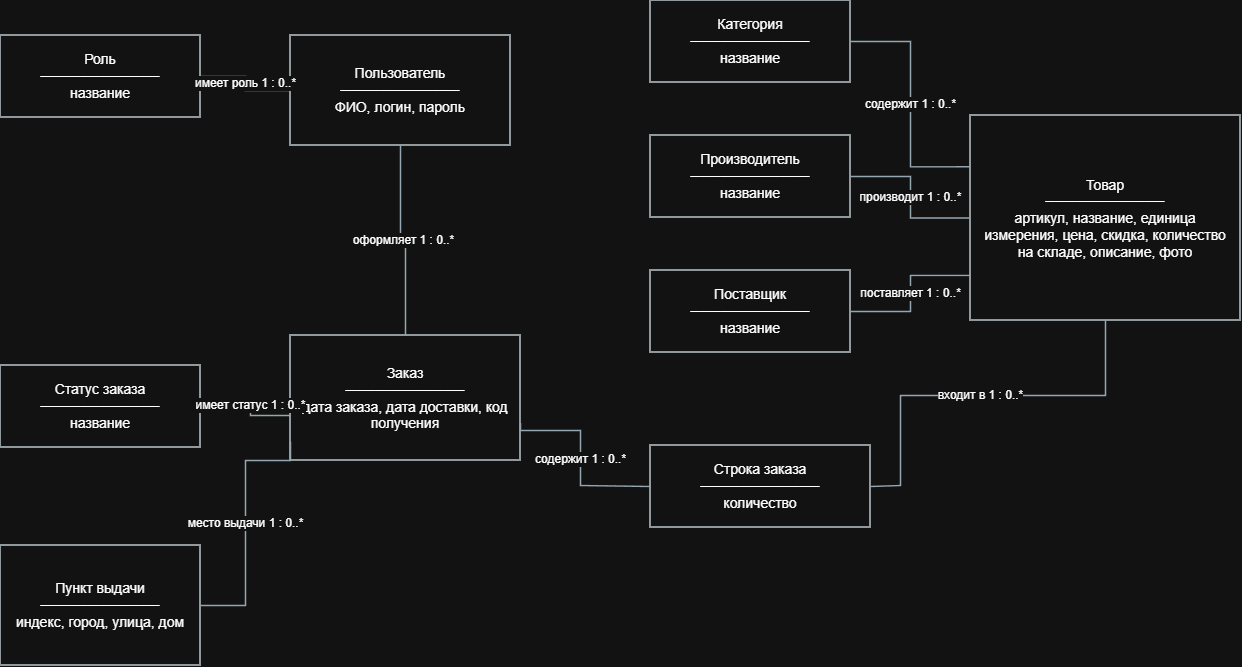

The diagram above was exported from draw.io. Its source (the exported page's mxGraphModel, read from the mxfile embedded in the PNG):
<mxGraphModel dx="1178" dy="1433" grid="1" gridSize="10" guides="1" tooltips="1" connect="1" arrows="1" fold="1" page="1" pageScale="1" pageWidth="1450" pageHeight="850" math="0" shadow="0">
  <root>
    <mxCell id="0" />
    <mxCell id="1" parent="0" />
    <mxCell id="role" parent="1" style="rounded=0;whiteSpace=wrap;html=1;align=center;verticalAlign=middle;spacing=10;fontSize=14;fontStyle=0;strokeColor=#263238;fillColor=#ffffff;strokeWidth=1.5;" value="Роль&#10;────────────&#10;название" vertex="1">
      <mxGeometry height="82" width="200" x="70" y="90" as="geometry" />
    </mxCell>
    <mxCell id="user" parent="1" style="rounded=0;whiteSpace=wrap;html=1;align=center;verticalAlign=middle;spacing=10;fontSize=14;fontStyle=0;strokeColor=#263238;fillColor=#ffffff;strokeWidth=1.5;" value="Пользователь&#10;────────────&#10;ФИО, логин, пароль" vertex="1">
      <mxGeometry height="110" width="220" x="360" y="90" as="geometry" />
    </mxCell>
    <mxCell id="category" parent="1" style="rounded=0;whiteSpace=wrap;html=1;align=center;verticalAlign=middle;spacing=10;fontSize=14;fontStyle=0;strokeColor=#263238;fillColor=#ffffff;strokeWidth=1.5;" value="Категория&#10;────────────&#10;название" vertex="1">
      <mxGeometry height="82" width="200" x="720" y="55" as="geometry" />
    </mxCell>
    <mxCell id="manufacturer" parent="1" style="rounded=0;whiteSpace=wrap;html=1;align=center;verticalAlign=middle;spacing=10;fontSize=14;fontStyle=0;strokeColor=#263238;fillColor=#ffffff;strokeWidth=1.5;" value="Производитель&#10;────────────&#10;название" vertex="1">
      <mxGeometry height="82" width="200" x="720" y="190" as="geometry" />
    </mxCell>
    <mxCell id="supplier" parent="1" style="rounded=0;whiteSpace=wrap;html=1;align=center;verticalAlign=middle;spacing=10;fontSize=14;fontStyle=0;strokeColor=#263238;fillColor=#ffffff;strokeWidth=1.5;" value="Поставщик&#10;────────────&#10;название" vertex="1">
      <mxGeometry height="82" width="200" x="720" y="325" as="geometry" />
    </mxCell>
    <mxCell id="product" parent="1" style="rounded=0;whiteSpace=wrap;html=1;align=center;verticalAlign=middle;spacing=10;fontSize=14;fontStyle=0;strokeColor=#263238;fillColor=#ffffff;strokeWidth=1.5;" value="Товар&#10;────────────&#10;артикул, название, единица измерения, цена, скидка, количество на складе, описание, фото" vertex="1">
      <mxGeometry height="205" width="270" x="1040" y="170" as="geometry" />
    </mxCell>
    <mxCell id="order" parent="1" style="rounded=0;whiteSpace=wrap;html=1;align=center;verticalAlign=middle;spacing=10;fontSize=14;fontStyle=0;strokeColor=#263238;fillColor=#ffffff;strokeWidth=1.5;" value="Заказ&#10;────────────&#10;дата заказа, дата доставки, код получения" vertex="1">
      <mxGeometry height="125" width="230" x="360" y="390" as="geometry" />
    </mxCell>
    <mxCell id="status" parent="1" style="rounded=0;whiteSpace=wrap;html=1;align=center;verticalAlign=middle;spacing=10;fontSize=14;fontStyle=0;strokeColor=#263238;fillColor=#ffffff;strokeWidth=1.5;" value="Статус заказа&#10;────────────&#10;название" vertex="1">
      <mxGeometry height="82" width="200" x="70" y="420" as="geometry" />
    </mxCell>
    <mxCell id="pvz" parent="1" style="rounded=0;whiteSpace=wrap;html=1;align=center;verticalAlign=middle;spacing=10;fontSize=14;fontStyle=0;strokeColor=#263238;fillColor=#ffffff;strokeWidth=1.5;" value="Пункт выдачи&#10;────────────&#10;индекс, город, улица, дом" vertex="1">
      <mxGeometry height="120" width="200" x="70" y="600" as="geometry" />
    </mxCell>
    <mxCell id="line" parent="1" style="rounded=0;whiteSpace=wrap;html=1;align=center;verticalAlign=middle;spacing=10;fontSize=14;fontStyle=0;strokeColor=#263238;fillColor=#ffffff;strokeWidth=1.5;" value="Строка заказа&#10;────────────&#10;количество" vertex="1">
      <mxGeometry height="82" width="220" x="720" y="500" as="geometry" />
    </mxCell>
    <mxCell id="r1" edge="1" parent="1" source="role" style="edgeStyle=orthogonalEdgeStyle;rounded=0;orthogonalLoop=1;jettySize=auto;html=1;strokeColor=#455a64;strokeWidth=1.4;endArrow=none;startArrow=none;labelBackgroundColor=#ffffff;fontSize=12;exitX=1;exitY=0.5;entryX=0;entryY=0.5;" target="user" value="имеет роль   1 : 0..*">
      <mxGeometry relative="1" as="geometry" />
    </mxCell>
    <mxCell id="r2" edge="1" parent="1" source="user" style="edgeStyle=orthogonalEdgeStyle;rounded=0;orthogonalLoop=1;jettySize=auto;html=1;strokeColor=#455a64;strokeWidth=1.4;endArrow=none;startArrow=none;labelBackgroundColor=#ffffff;fontSize=12;exitX=0.5;exitY=1;entryX=0.5;entryY=0;" target="order" value="оформляет   1 : 0..*">
      <mxGeometry relative="1" as="geometry" />
    </mxCell>
    <mxCell id="r3" edge="1" parent="1" source="category" style="edgeStyle=orthogonalEdgeStyle;rounded=0;orthogonalLoop=1;jettySize=auto;html=1;strokeColor=#455a64;strokeWidth=1.4;endArrow=none;startArrow=none;labelBackgroundColor=#ffffff;fontSize=12;exitX=1;exitY=0.5;entryX=0;entryY=0.25;" target="product" value="содержит   1 : 0..*">
      <mxGeometry relative="1" as="geometry" />
    </mxCell>
    <mxCell id="r4" edge="1" parent="1" source="manufacturer" style="edgeStyle=orthogonalEdgeStyle;rounded=0;orthogonalLoop=1;jettySize=auto;html=1;strokeColor=#455a64;strokeWidth=1.4;endArrow=none;startArrow=none;labelBackgroundColor=#ffffff;fontSize=12;exitX=1;exitY=0.5;entryX=0;entryY=0.5;" target="product" value="производит   1 : 0..*">
      <mxGeometry relative="1" as="geometry" />
    </mxCell>
    <mxCell id="r5" edge="1" parent="1" source="supplier" style="edgeStyle=orthogonalEdgeStyle;rounded=0;orthogonalLoop=1;jettySize=auto;html=1;strokeColor=#455a64;strokeWidth=1.4;endArrow=none;startArrow=none;labelBackgroundColor=#ffffff;fontSize=12;exitX=1;exitY=0.5;entryX=0;entryY=0.78;" target="product" value="поставляет   1 : 0..*">
      <mxGeometry relative="1" as="geometry" />
    </mxCell>
    <mxCell id="r6" edge="1" parent="1" source="status" style="edgeStyle=orthogonalEdgeStyle;rounded=0;orthogonalLoop=1;jettySize=auto;html=1;strokeColor=#455a64;strokeWidth=1.4;endArrow=none;startArrow=none;labelBackgroundColor=#ffffff;fontSize=12;exitX=1;exitY=0.5;entryX=0;entryY=0.65;" target="order" value="имеет статус   1 : 0..*">
      <mxGeometry relative="1" as="geometry">
        <Array as="points">
          <mxPoint x="320" y="460" />
          <mxPoint x="320" y="470" />
        </Array>
      </mxGeometry>
    </mxCell>
    <mxCell id="r7" edge="1" parent="1" source="pvz" style="edgeStyle=orthogonalEdgeStyle;rounded=0;orthogonalLoop=1;jettySize=auto;html=1;strokeColor=#455a64;strokeWidth=1.4;endArrow=none;startArrow=none;labelBackgroundColor=#ffffff;fontSize=12;exitX=1;exitY=0.5;entryX=0;entryY=0.85;" target="order" value="место выдачи   1 : 0..*">
      <mxGeometry relative="1" as="geometry">
        <Array as="points">
          <mxPoint x="315" y="660" />
          <mxPoint x="315" y="515" />
        </Array>
      </mxGeometry>
    </mxCell>
    <mxCell id="r8" edge="1" parent="1" source="order" style="edgeStyle=orthogonalEdgeStyle;rounded=0;orthogonalLoop=1;jettySize=auto;html=1;strokeColor=#455a64;strokeWidth=1.4;endArrow=none;startArrow=none;labelBackgroundColor=#ffffff;fontSize=12;exitX=1;exitY=0.7;entryX=0;entryY=0.5;" target="line" value="содержит   1 : 0..*">
      <mxGeometry relative="1" as="geometry">
        <Array as="points">
          <mxPoint x="650" y="485" />
          <mxPoint x="650" y="540" />
        </Array>
      </mxGeometry>
    </mxCell>
    <mxCell id="r9" edge="1" parent="1" source="product" style="edgeStyle=orthogonalEdgeStyle;rounded=0;orthogonalLoop=1;jettySize=auto;html=1;strokeColor=#455a64;strokeWidth=1.4;endArrow=none;startArrow=none;labelBackgroundColor=#ffffff;fontSize=12;exitX=0.5;exitY=1;entryX=1;entryY=0.5;" target="line" value="входит в   1 : 0..*">
      <mxGeometry relative="1" as="geometry">
        <Array as="points">
          <mxPoint x="1175" y="450" />
          <mxPoint x="970" y="450" />
          <mxPoint x="970" y="540" />
        </Array>
      </mxGeometry>
    </mxCell>
  </root>
</mxGraphModel>